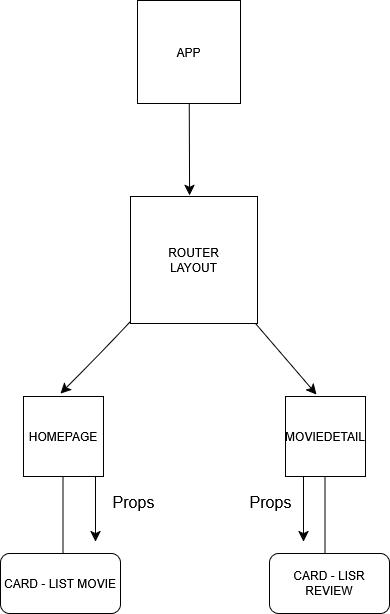

The diagram above was exported from draw.io. Its source (the exported page's mxGraphModel, read from the mxfile embedded in the PNG):
<mxGraphModel dx="1391" dy="1304" grid="0" gridSize="10" guides="1" tooltips="1" connect="1" arrows="1" fold="1" page="0" pageScale="1" pageWidth="827" pageHeight="1169" math="0" shadow="0">
  <root>
    <mxCell id="0" />
    <mxCell id="1" parent="0" />
    <mxCell id="1gzs_WYwvp25neOQCJjG-3" value="" style="edgeStyle=none;curved=1;rounded=0;orthogonalLoop=1;jettySize=auto;html=1;fontSize=12;startSize=8;endSize=8;" edge="1" parent="1" source="1gzs_WYwvp25neOQCJjG-1">
      <mxGeometry relative="1" as="geometry">
        <mxPoint x="249" y="24" as="targetPoint" />
      </mxGeometry>
    </mxCell>
    <mxCell id="1gzs_WYwvp25neOQCJjG-1" value="APP" style="whiteSpace=wrap;html=1;aspect=fixed;" vertex="1" parent="1">
      <mxGeometry x="197" y="-171" width="103" height="103" as="geometry" />
    </mxCell>
    <mxCell id="1gzs_WYwvp25neOQCJjG-4" value="&lt;div&gt;ROUTER&lt;/div&gt;&lt;div&gt;LAYOUT&lt;/div&gt;" style="whiteSpace=wrap;html=1;aspect=fixed;" vertex="1" parent="1">
      <mxGeometry x="190" y="25" width="127" height="127" as="geometry" />
    </mxCell>
    <mxCell id="1gzs_WYwvp25neOQCJjG-5" value="" style="endArrow=classic;html=1;rounded=0;fontSize=12;startSize=8;endSize=8;curved=1;" edge="1" parent="1">
      <mxGeometry width="50" height="50" relative="1" as="geometry">
        <mxPoint x="190" y="150" as="sourcePoint" />
        <mxPoint x="120" y="222" as="targetPoint" />
        <Array as="points">
          <mxPoint x="161" y="181" />
        </Array>
      </mxGeometry>
    </mxCell>
    <mxCell id="1gzs_WYwvp25neOQCJjG-6" value="" style="endArrow=classic;html=1;rounded=0;fontSize=12;startSize=8;endSize=8;curved=1;" edge="1" parent="1">
      <mxGeometry width="50" height="50" relative="1" as="geometry">
        <mxPoint x="315" y="152" as="sourcePoint" />
        <mxPoint x="376" y="223" as="targetPoint" />
      </mxGeometry>
    </mxCell>
    <mxCell id="1gzs_WYwvp25neOQCJjG-7" value="HOMEPAGE" style="whiteSpace=wrap;html=1;aspect=fixed;" vertex="1" parent="1">
      <mxGeometry x="83" y="225" width="80" height="80" as="geometry" />
    </mxCell>
    <mxCell id="1gzs_WYwvp25neOQCJjG-8" value="MOVIEDETAIL" style="whiteSpace=wrap;html=1;aspect=fixed;" vertex="1" parent="1">
      <mxGeometry x="345" y="225" width="80" height="80" as="geometry" />
    </mxCell>
    <mxCell id="1gzs_WYwvp25neOQCJjG-13" value="" style="endArrow=none;html=1;rounded=0;fontSize=12;startSize=8;endSize=8;curved=1;" edge="1" parent="1">
      <mxGeometry width="50" height="50" relative="1" as="geometry">
        <mxPoint x="122.5" y="305" as="sourcePoint" />
        <mxPoint x="122.5" y="381" as="targetPoint" />
      </mxGeometry>
    </mxCell>
    <mxCell id="1gzs_WYwvp25neOQCJjG-14" value="" style="endArrow=none;html=1;rounded=0;fontSize=12;startSize=8;endSize=8;curved=1;" edge="1" parent="1">
      <mxGeometry width="50" height="50" relative="1" as="geometry">
        <mxPoint x="384.5" y="305" as="sourcePoint" />
        <mxPoint x="384.5" y="381" as="targetPoint" />
      </mxGeometry>
    </mxCell>
    <mxCell id="1gzs_WYwvp25neOQCJjG-16" value="CARD - LIST MOVIE" style="rounded=1;whiteSpace=wrap;html=1;" vertex="1" parent="1">
      <mxGeometry x="60" y="382" width="120" height="60" as="geometry" />
    </mxCell>
    <mxCell id="1gzs_WYwvp25neOQCJjG-17" value="CARD - LISR REVIEW" style="rounded=1;whiteSpace=wrap;html=1;" vertex="1" parent="1">
      <mxGeometry x="329" y="382" width="120" height="60" as="geometry" />
    </mxCell>
    <mxCell id="1gzs_WYwvp25neOQCJjG-18" value="" style="endArrow=classic;html=1;rounded=0;fontSize=12;startSize=8;endSize=8;curved=1;" edge="1" parent="1">
      <mxGeometry width="50" height="50" relative="1" as="geometry">
        <mxPoint x="155" y="305" as="sourcePoint" />
        <mxPoint x="155" y="370" as="targetPoint" />
      </mxGeometry>
    </mxCell>
    <mxCell id="1gzs_WYwvp25neOQCJjG-19" value="" style="endArrow=classic;html=1;rounded=0;fontSize=12;startSize=8;endSize=8;curved=1;" edge="1" parent="1">
      <mxGeometry width="50" height="50" relative="1" as="geometry">
        <mxPoint x="363" y="305" as="sourcePoint" />
        <mxPoint x="363" y="370" as="targetPoint" />
      </mxGeometry>
    </mxCell>
    <mxCell id="1gzs_WYwvp25neOQCJjG-20" value="Props" style="text;html=1;align=center;verticalAlign=middle;resizable=0;points=[];autosize=1;strokeColor=none;fillColor=none;fontSize=16;" vertex="1" parent="1">
      <mxGeometry x="163" y="315" width="60" height="31" as="geometry" />
    </mxCell>
    <mxCell id="1gzs_WYwvp25neOQCJjG-21" value="Props" style="text;html=1;align=center;verticalAlign=middle;resizable=0;points=[];autosize=1;strokeColor=none;fillColor=none;fontSize=16;" vertex="1" parent="1">
      <mxGeometry x="300" y="315" width="60" height="31" as="geometry" />
    </mxCell>
  </root>
</mxGraphModel>